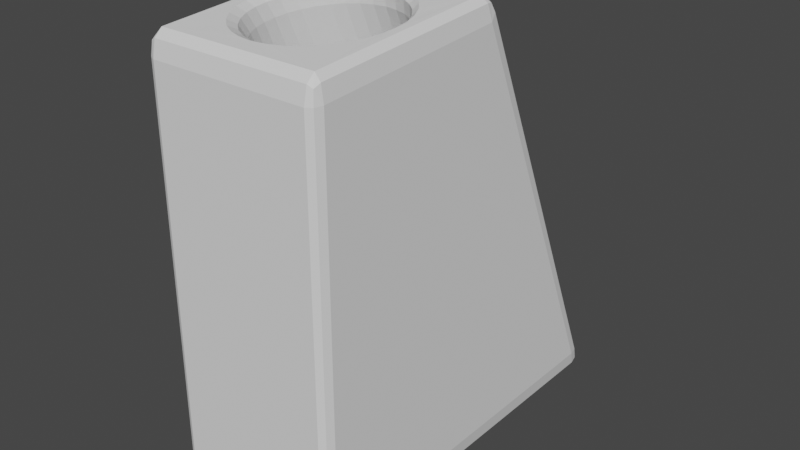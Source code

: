 # Source: UGV_motor_holder.blend  (saved by Blender 3.6.11; exported with 4.5.12 LTS)
import bpy
from mathutils import Matrix  # noqa: F401  (used for matrix-valued properties, if any)

bpy.ops.wm.read_factory_settings(use_empty=True)
scene = bpy.context.scene
scene.name = 'Scene'

# ---- collections
col_collection = bpy.data.collections.new('Collection'); scene.collection.children.link(col_collection)

# ---- world
world_world = bpy.data.worlds.new('World'); scene.world = world_world
world_world.use_nodes = True; world_world.node_tree.nodes.clear()
_N = world_world.node_tree.nodes; _L = world_world.node_tree.links
n0 = _N.new('ShaderNodeOutputWorld'); n0.name = 'World Output'; n0.location = (300, 300)
n1 = _N.new('ShaderNodeBackground'); n1.name = 'Background'; n1.location = (10, 300)
n1.inputs[0].default_value = (0.05088, 0.05088, 0.05088, 1.0)
_L.new(n1.outputs[0], n0.inputs[0])
n0.is_active_output = True
world_world.color = (0.05088, 0.05088, 0.05088)
world_world.use_sun_shadow = False
world_world.sun_shadow_jitter_overblur = 0.0

# ---- meshes
me_cube_001 = bpy.data.meshes.new('Cube.001')
me_cube_001.from_pydata([(-1.0, -1.0, -1.0), (-1.0, -1.0, 0.9377), (-1.0, 2.806, -1.0), (-1.0, 1.0, 1.0), (1.0, -1.0, -1.0), (1.0, -1.0, 0.9377), (1.0, 2.806, -1.0), (1.0, 1.0, 1.0), (-0.5931, 2.15, -1.0), (-0.5044, 2.249, -1.0), (-0.1392, 2.427, -1.0), (-0.273, 2.39, -1.0), (-0.3963, 2.33, -1.0), (0.0, 1.135, -1.0), (0.1392, 1.147, -1.0), (0.1392, 2.427, -1.0), (0.0, 2.44, -1.0), (0.3963, 1.245, -1.0), (0.3963, 2.33, -1.0), (0.5044, 1.326, -1.0), (0.5044, 2.249, -1.0), (0.659, 1.538, -1.0), (0.659, 2.037, -1.0), (0.7133, 1.787, -1.0), (0.6996, 1.66, -1.0), (0.6996, 1.915, -1.0), (0.5931, 1.425, -1.0), (0.5931, 2.15, -1.0), (0.273, 1.184, -1.0), (0.273, 2.39, -1.0), (-0.6996, 1.66, -1.0), (-0.7133, 1.787, -1.0), (-0.659, 2.037, -1.0), (-0.659, 1.538, -1.0), (-0.6996, 1.915, -1.0), (-0.5044, 1.326, -1.0), (-0.5931, 1.425, -1.0), (-0.1392, 1.147, -1.0), (-0.273, 1.184, -1.0), (-0.3963, 1.245, -1.0), (-0.7133, -0.001929, 0.9688), (-0.6996, 0.1219, 0.9726), (-0.6996, -0.1257, 0.9649), (-0.5931, -0.3545, 0.9578), (-0.5931, 0.3506, 0.9798), (-0.5044, -0.4507, 0.9548), (-0.659, -0.2448, 0.9612), (-0.659, 0.2409, 0.9763), (-0.273, 0.5844, 0.987), (-0.3963, 0.5257, 0.9852), (0.1392, 0.6205, 0.9882), (0.0, 0.6327, 0.9886), (0.3963, 0.5257, 0.9852), (0.273, 0.5844, 0.987), (-0.1392, 0.6205, 0.9882), (-0.5044, 0.4468, 0.9828), (-0.3963, -0.5296, 0.9523), (-0.1392, -0.6243, 0.9494), (0.0, -0.6365, 0.949), (-0.273, -0.5882, 0.9505), (0.1392, -0.6243, 0.9494), (0.3963, -0.5296, 0.9523), (0.273, -0.5882, 0.9505), (0.5931, -0.3545, 0.9578), (0.5931, 0.3506, 0.9798), (0.7133, -0.001929, 0.9688), (0.6996, -0.1257, 0.9649), (0.6996, 0.1219, 0.9726), (0.659, 0.2409, 0.9763), (0.5044, -0.4507, 0.9548), (0.659, -0.2448, 0.9612), (0.5044, 0.4468, 0.9828)], [], [(0, 1, 3, 2), (2, 3, 7, 6), (6, 7, 5, 4), (4, 5, 1, 0), (9, 2, 6, 20, 18, 29, 15, 16, 10, 11, 12), (20, 6, 4, 0, 2, 9, 8, 32, 34, 31, 30, 33, 36, 35, 39, 38, 37, 13, 14, 28, 17, 19, 26, 21, 24, 23, 25, 22, 27), (45, 1, 5, 69, 61, 62, 60, 58, 57, 59, 56), (69, 5, 7, 3, 1, 45, 43, 46, 42, 40, 41, 47, 44, 55, 49, 48, 54, 51, 50, 53, 52, 71, 64, 68, 67, 65, 66, 70, 63), (51, 16, 15, 50), (50, 15, 29, 53), (53, 29, 18, 52), (52, 18, 20, 71), (71, 20, 27, 64), (64, 27, 22, 68), (68, 22, 25, 67), (67, 25, 23, 65), (65, 23, 24, 66), (66, 24, 21, 70), (70, 21, 26, 63), (63, 26, 19, 69), (19, 17, 61, 69), (17, 28, 62, 61), (28, 14, 60, 62), (14, 13, 58, 60), (13, 37, 57, 58), (37, 38, 59, 57), (38, 39, 56, 59), (39, 35, 45, 56), (35, 36, 43, 45), (36, 33, 46, 43), (33, 30, 42, 46), (30, 31, 40, 42), (31, 34, 41, 40), (34, 32, 47, 41), (32, 8, 44, 47), (8, 9, 55, 44), (55, 9, 12, 49), (49, 12, 11, 48), (48, 11, 10, 54), (54, 10, 16, 51)])
_uv = me_cube_001.uv_layers.new(name='UVMap')
_uv.uv.foreach_set('vector', [0.375, 0.0, 0.625, 0.0, 0.625, 0.25, 0.375, 0.25, 0.375, 0.25, 0.625, 0.25, 0.625, 0.5, 0.375, 0.5, 0.375, 0.5, 0.625, 0.5, 0.625, 0.75, 0.375, 0.75, 0.375, 0.75, 0.625, 0.75, 0.625, 1.0, 0.375, 1.0, 0.187, 0.5366, 0.125, 0.5, 0.375, 0.5, 0.313, 0.5366, 0.2995, 0.5313, 0.2841, 0.5273, 0.2674, 0.5249, 0.25, 0.524, 0.2326, 0.5249, 0.2159, 0.5273, 0.2005, 0.5313, 0.313, 0.5366, 0.375, 0.5, 0.375, 0.75, 0.125, 0.75, 0.125, 0.5, 0.187, 0.5366, 0.1759, 0.5431, 0.1676, 0.5505, 0.1626, 0.5585, 0.1608, 0.5669, 0.1626, 0.5753, 0.1676, 0.5833, 0.1759, 0.5907, 0.187, 0.5972, 0.2005, 0.6026, 0.2159, 0.6065, 0.2326, 0.609, 0.25, 0.6098, 0.2674, 0.609, 0.2841, 0.6065, 0.2995, 0.6026, 0.313, 0.5972, 0.3241, 0.5907, 0.3324, 0.5833, 0.3374, 0.5753, 0.3392, 0.5669, 0.3374, 0.5585, 0.3324, 0.5505, 0.3241, 0.5431, 0.813, 0.6813, 0.875, 0.75, 0.625, 0.75, 0.687, 0.6813, 0.7005, 0.6912, 0.7159, 0.6985, 0.7326, 0.703, 0.75, 0.7046, 0.7674, 0.703, 0.7841, 0.6985, 0.7995, 0.6912, 0.687, 0.6813, 0.625, 0.75, 0.625, 0.5, 0.875, 0.5, 0.875, 0.75, 0.813, 0.6813, 0.8241, 0.6693, 0.8324, 0.6556, 0.8374, 0.6407, 0.8392, 0.6252, 0.8374, 0.6098, 0.8324, 0.5949, 0.8241, 0.5812, 0.813, 0.5691, 0.7995, 0.5593, 0.7841, 0.552, 0.7674, 0.5474, 0.75, 0.5459, 0.7326, 0.5474, 0.7159, 0.552, 0.7005, 0.5593, 0.687, 0.5691, 0.6759, 0.5812, 0.6676, 0.5949, 0.6626, 0.6098, 0.6608, 0.6252, 0.6626, 0.6407, 0.6676, 0.6556, 0.6759, 0.6693, 1.0, 0.9046, 1.0, 0.5048, 0.9687, 0.5053, 0.9688, 0.905, 0.9688, 0.905, 0.9687, 0.5053, 0.9375, 0.5065, 0.9375, 0.906, 0.9375, 0.906, 0.9375, 0.5065, 0.9062, 0.5086, 0.9062, 0.9077, 0.9062, 0.9077, 0.9062, 0.5086, 0.875, 0.5114, 0.875, 0.91, 0.875, 0.91, 0.875, 0.5114, 0.8438, 0.5148, 0.8438, 0.9128, 0.8438, 0.9128, 0.8438, 0.5148, 0.8125, 0.5186, 0.8125, 0.916, 0.8125, 0.916, 0.8125, 0.5186, 0.7812, 0.5228, 0.7812, 0.9194, 0.7812, 0.9194, 0.7812, 0.5228, 0.75, 0.5272, 0.75, 0.923, 0.75, 0.923, 0.75, 0.5272, 0.7188, 0.5315, 0.7188, 0.9266, 0.7188, 0.9266, 0.7188, 0.5315, 0.6875, 0.5357, 0.6875, 0.93, 0.6875, 0.93, 0.6875, 0.5357, 0.6562, 0.5396, 0.6562, 0.9332, 0.6562, 0.9332, 0.6562, 0.5396, 0.625, 0.5429, 0.625, 0.936, 0.625, 0.5429, 0.5938, 0.5457, 0.5938, 0.9382, 0.625, 0.936, 0.5938, 0.5457, 0.5625, 0.5478, 0.5625, 0.9399, 0.5938, 0.9382, 0.5625, 0.5478, 0.5312, 0.5491, 0.5312, 0.941, 0.5625, 0.9399, 0.5312, 0.5491, 0.5, 0.5495, 0.5, 0.9413, 0.5312, 0.941, 0.5, 0.5495, 0.4688, 0.5491, 0.4688, 0.941, 0.5, 0.9413, 0.4688, 0.5491, 0.4375, 0.5478, 0.4375, 0.9399, 0.4688, 0.941, 0.4375, 0.5478, 0.4062, 0.5457, 0.4062, 0.9382, 0.4375, 0.9399, 0.4062, 0.5457, 0.375, 0.5429, 0.375, 0.936, 0.4062, 0.9382, 0.375, 0.5429, 0.3438, 0.5396, 0.3438, 0.9332, 0.375, 0.936, 0.3438, 0.5396, 0.3125, 0.5357, 0.3125, 0.93, 0.3438, 0.9332, 0.3125, 0.5357, 0.2812, 0.5315, 0.2812, 0.9266, 0.3125, 0.93, 0.2812, 0.5315, 0.25, 0.5272, 0.25, 0.923, 0.2812, 0.9266, 0.25, 0.5272, 0.2188, 0.5228, 0.2188, 0.9194, 0.25, 0.923, 0.2188, 0.5228, 0.1875, 0.5186, 0.1875, 0.916, 0.2188, 0.9194, 0.1875, 0.5186, 0.1562, 0.5148, 0.1562, 0.9128, 0.1875, 0.916, 0.1562, 0.5148, 0.125, 0.5114, 0.125, 0.91, 0.1562, 0.9128, 0.125, 0.91, 0.125, 0.5114, 0.09375, 0.5086, 0.09375, 0.9077, 0.09375, 0.9077, 0.09375, 0.5086, 0.0625, 0.5065, 0.0625, 0.906, 0.0625, 0.906, 0.0625, 0.5065, 0.03125, 0.5053, 0.03125, 0.905, 0.03125, 0.905, 0.03125, 0.5053, 0.0, 0.5048, 0.0, 0.9046])
me_cube_001.update()
me_cube_005 = bpy.data.meshes.new('Cube.005')
me_cube_005.from_pydata([(-1.0, 0.5767, -1.0), (-1.0, 0.5767, 0.9377), (-1.0, 2.507, -0.7033), (-1.0, 1.0, 1.0), (1.0, 0.5767, -1.0), (1.0, 0.5767, 0.9377), (1.0, 2.507, -0.7033), (1.0, 1.0, 1.0), (-1.0, 0.5767, -0.03117), (-1.0, 1.753, 0.1483), (0.0, 2.507, -0.7033), (0.0, 1.0, 1.0), (1.0, 1.753, 0.1483), (1.0, 0.5767, -0.03117), (0.0, 0.5767, -1.0), (0.0, 0.5767, 0.9377), (0.0, 0.5767, -0.03117), (0.0, 1.753, 0.1483), (-1.0, 1.542, -0.8517), (-1.0, 0.5767, 0.4532), (-1.0, 0.7883, 0.9688), (-1.0, 2.13, -0.2775), (-0.5, 2.507, -0.7033), (0.5, 1.0, 1.0), (1.0, 2.13, -0.2775), (1.0, 1.542, -0.8517), (1.0, 0.7883, 0.9688), (1.0, 0.5767, -0.5156), (0.5, 0.5767, -1.0), (-0.5, 0.5767, 0.9377), (-1.0, 0.5767, -0.5156), (-1.0, 1.377, 0.5742), (0.5, 2.507, -0.7033), (-0.5, 1.0, 1.0), (1.0, 1.377, 0.5742), (1.0, 0.5767, 0.4532), (-0.5, 0.5767, -1.0), (0.5, 0.5767, 0.9377), (0.0, 0.7883, 0.9688), (0.0, 1.542, -0.8517), (-0.5, 0.5767, -0.03117), (0.5, 0.5767, -0.03117), (0.0, 0.5767, -0.5156), (0.0, 0.5767, 0.4532), (1.0, 1.165, 0.05858), (0.5, 1.753, 0.1483), (-0.5, 1.753, 0.1483), (0.0, 2.13, -0.2775), (0.0, 1.377, 0.5742), (-1.0, 1.165, 0.05858), (-1.0, 1.353, -0.3965), (-0.5, 1.377, 0.5742), (-0.5, 2.13, -0.2775), (0.5, 2.13, -0.2775), (1.0, 1.353, -0.3965), (0.5, 0.5767, 0.4532), (0.5, 0.5767, -0.5156), (-0.5, 0.5767, -0.5156), (-0.5, 1.542, -0.8517), (0.5, 0.7883, 0.9688), (-0.5, 0.7883, 0.9688), (0.5, 1.542, -0.8517), (-0.5, 0.5767, 0.4532), (1.0, 0.9766, 0.5137), (0.5, 1.377, 0.5742), (-1.0, 0.9766, 0.5137), (-1.0, 1.059, -0.9258), (-1.0, 0.5767, 0.6955), (-1.0, 0.8942, 0.9844), (-1.0, 2.318, -0.4904), (-0.75, 2.507, -0.7033), (0.75, 1.0, 1.0), (1.0, 2.318, -0.4904), (1.0, 2.024, -0.7775), (1.0, 0.6825, 0.9532), (1.0, 0.5767, -0.7578), (0.75, 0.5767, -1.0), (-0.75, 0.5767, 0.9377), (-1.0, 0.5767, -0.2734), (-1.0, 1.565, 0.3612), (0.25, 2.507, -0.7033), (-0.25, 1.0, 1.0), (1.0, 1.565, 0.3612), (1.0, 0.5767, 0.211), (-0.25, 0.5767, -1.0), (0.25, 0.5767, 0.9377), (0.0, 0.6825, 0.9532), (0.0, 1.059, -0.9258), (-0.75, 0.5767, -0.03117), (0.25, 0.5767, -0.03117), (0.0, 0.5767, -0.7578), (0.0, 0.5767, 0.211), (1.0, 0.8708, 0.0137), (0.75, 1.753, 0.1483), (-0.25, 1.753, 0.1483), (0.0, 2.318, -0.4904), (0.0, 1.565, 0.3612), (-1.0, 1.459, 0.1035), (-1.0, 2.024, -0.7775), (-1.0, 0.5767, 0.211), (-1.0, 0.6825, 0.9532), (-1.0, 1.942, -0.06459), (-0.25, 2.507, -0.7033), (0.25, 1.0, 1.0), (1.0, 1.942, -0.06459), (1.0, 1.059, -0.9258), (1.0, 0.8942, 0.9844), (1.0, 0.5767, -0.2734), (0.25, 0.5767, -1.0), (-0.25, 0.5767, 0.9377), (-1.0, 0.5767, -0.7578), (-1.0, 1.188, 0.7871), (0.75, 2.507, -0.7033), (-0.75, 1.0, 1.0), (1.0, 1.188, 0.7871), (1.0, 0.5767, 0.6955), (-0.75, 0.5767, -1.0), (0.75, 0.5767, 0.9377), (0.0, 0.8942, 0.9844), (0.0, 2.024, -0.7775), (-0.25, 0.5767, -0.03117), (0.75, 0.5767, -0.03117), (0.0, 0.5767, -0.2734), (0.0, 0.5767, 0.6955), (1.0, 1.459, 0.1035), (0.25, 1.753, 0.1483), (-0.75, 1.753, 0.1483), (0.0, 1.942, -0.06459), (0.0, 1.188, 0.7871), (-1.0, 0.8708, 0.0137), (-1.0, 1.742, -0.337), (-1.0, 0.965, -0.4561), (-1.0, 1.447, -0.6241), (-1.0, 1.259, -0.169), (-0.25, 1.377, 0.5742), (-0.75, 1.377, 0.5742), (-0.5, 1.565, 0.3612), (-0.5, 1.188, 0.7871), (-0.25, 2.13, -0.2775), (-0.75, 2.13, -0.2775), (-0.5, 2.318, -0.4904), (-0.5, 1.942, -0.06459), (0.75, 2.13, -0.2775), (0.25, 2.13, -0.2775), (0.5, 2.318, -0.4904), (0.5, 1.942, -0.06459), (1.0, 0.965, -0.4561), (1.0, 1.742, -0.337), (1.0, 1.447, -0.6241), (1.0, 1.259, -0.169), (0.25, 0.5767, 0.4532), (0.75, 0.5767, 0.4532), (0.5, 0.5767, 0.211), (0.5, 0.5767, 0.6955), (0.25, 0.5767, -0.5156), (0.75, 0.5767, -0.5156), (0.5, 0.5767, -0.7578), (0.5, 0.5767, -0.2734), (-0.75, 0.5767, -0.5156), (-0.25, 0.5767, -0.5156), (-0.5, 0.5767, -0.7578), (-0.5, 0.5767, -0.2734), (-0.5, 1.059, -0.9258), (-0.5, 2.024, -0.7775), (-0.75, 1.542, -0.8517), (-0.25, 1.542, -0.8517), (0.5, 0.6825, 0.9532), (0.5, 0.8942, 0.9844), (0.75, 0.7883, 0.9688), (0.25, 0.7883, 0.9688), (-0.5, 0.6825, 0.9532), (-0.5, 0.8942, 0.9844), (-0.25, 0.7883, 0.9688), (-0.75, 0.7883, 0.9688), (0.5, 1.059, -0.9258), (0.5, 2.024, -0.7775), (0.25, 1.542, -0.8517), (0.75, 1.542, -0.8517), (-0.75, 0.5767, 0.4532), (-0.25, 0.5767, 0.4532), (-0.5, 0.5767, 0.211), (-0.5, 0.5767, 0.6955), (1.0, 0.7767, 0.4835), (1.0, 1.177, 0.5439), (1.0, 1.071, 0.2861), (1.0, 0.8825, 0.7413), (0.75, 1.377, 0.5742), (0.25, 1.377, 0.5742), (0.5, 1.565, 0.3612), (0.5, 1.188, 0.7871), (-1.0, 1.177, 0.5439), (-1.0, 0.7767, 0.4835), (-1.0, 1.071, 0.2861), (-1.0, 0.8825, 0.7413), (-1.0, 0.7296, 0.7184), (-1.0, 0.8237, 0.2486), (-1.0, 1.318, 0.3237), (0.25, 1.188, 0.7871), (0.25, 1.565, 0.3612), (0.75, 1.565, 0.3612), (1.0, 1.035, 0.7642), (1.0, 1.318, 0.3237), (1.0, 0.8237, 0.2486), (-0.25, 0.5767, 0.6955), (-0.25, 0.5767, 0.211), (-0.75, 0.5767, 0.211), (0.75, 2.024, -0.7775), (0.25, 2.024, -0.7775), (0.25, 1.059, -0.9258), (-0.75, 0.8942, 0.9844), (-0.25, 0.8942, 0.9844), (-0.25, 0.6825, 0.9532), (0.25, 0.8942, 0.9844), (0.75, 0.8942, 0.9844), (0.75, 0.6825, 0.9532), (-0.25, 2.024, -0.7775), (-0.75, 2.024, -0.7775), (-0.75, 1.059, -0.9258), (-0.25, 0.5767, -0.2734), (-0.25, 0.5767, -0.7578), (-0.75, 0.5767, -0.7578), (0.75, 0.5767, -0.2734), (0.75, 0.5767, -0.7578), (0.25, 0.5767, -0.7578), (0.75, 0.5767, 0.6955), (0.75, 0.5767, 0.211), (0.25, 0.5767, 0.211), (1.0, 1.6, -0.1168), (1.0, 1.883, -0.5573), (1.0, 1.012, -0.6909), (0.25, 1.942, -0.06459), (0.25, 2.318, -0.4904), (0.75, 2.318, -0.4904), (-0.75, 1.942, -0.06459), (-0.75, 2.318, -0.4904), (-0.25, 2.318, -0.4904), (-0.75, 1.188, 0.7871), (-0.75, 1.565, 0.3612), (-0.25, 1.565, 0.3612), (-1.0, 0.9179, -0.2212), (-1.0, 1.012, -0.6909), (-1.0, 1.883, -0.5573), (-1.0, 1.6, -0.1168), (-0.25, 1.188, 0.7871), (-0.25, 1.942, -0.06459), (0.75, 1.942, -0.06459), (1.0, 0.9179, -0.2212), (0.25, 0.5767, 0.6955), (0.25, 0.5767, -0.2734), (-0.75, 0.5767, -0.2734), (-0.25, 1.059, -0.9258), (0.25, 0.6825, 0.9532), (-0.75, 0.6825, 0.9532), (0.75, 1.059, -0.9258), (-0.75, 0.5767, 0.6955), (1.0, 0.7296, 0.7184), (0.75, 1.188, 0.7871), (-1.0, 1.035, 0.7642)], [], [(257, 68, 3, 111), (256, 71, 7, 114), (255, 74, 5, 115), (254, 77, 1, 67), (253, 105, 4, 76), (252, 100, 1, 77), (251, 86, 15, 85), (250, 87, 14, 84), (249, 88, 8, 78), (248, 89, 16, 122), (247, 85, 15, 123), (246, 92, 13, 107), (245, 93, 12, 104), (244, 94, 17, 127), (243, 81, 11, 128), (242, 97, 9, 101), (241, 130, 21, 69), (240, 131, 50, 132), (239, 129, 49, 133), (237, 135, 51, 136), (236, 113, 33, 137), (234, 139, 52, 140), (233, 126, 46, 141), (232, 142, 24, 72), (230, 125, 45, 145), (229, 146, 27, 75), (228, 147, 54, 148), (227, 124, 44, 149), (225, 151, 55, 152), (224, 117, 37, 153), (222, 155, 56, 156), (221, 121, 41, 157), (220, 158, 30, 110), (218, 120, 40, 161), (217, 162, 36, 116), (216, 163, 58, 164), (215, 119, 39, 165), (214, 166, 37, 117), (213, 167, 59, 168), (212, 118, 38, 169), (211, 170, 29, 109), (210, 171, 60, 172), (209, 68, 20, 173), (208, 174, 28, 108), (207, 175, 61, 176), (206, 73, 25, 177), (205, 178, 19, 99), (203, 109, 29, 181), (202, 182, 35, 83), (201, 183, 63, 184), (200, 106, 26, 185), (199, 186, 34, 82), (197, 103, 23, 189), (196, 190, 31, 79), (195, 191, 65, 192), (194, 100, 20, 193), (191, 194, 193, 65), (19, 67, 194, 191), (67, 1, 100, 194), (129, 195, 192, 49), (8, 99, 195, 129), (99, 19, 191, 195), (97, 196, 79, 9), (49, 192, 196, 97), (192, 65, 190, 196), (187, 197, 189, 64), (48, 128, 197, 187), (128, 11, 103, 197), (125, 198, 188, 45), (17, 96, 198, 125), (93, 199, 82, 12), (45, 188, 199, 93), (188, 64, 186, 199), (183, 200, 185, 63), (34, 114, 200, 183), (114, 7, 106, 200), (124, 201, 184, 44), (12, 82, 201, 124), (82, 34, 183, 201), (92, 202, 83, 13), (44, 184, 202, 92), (184, 63, 182, 202), (179, 203, 181, 62), (43, 123, 203, 179), (123, 15, 109, 203), (120, 204, 180, 40), (16, 91, 204, 120), (88, 205, 99, 8), (40, 180, 205, 88), (180, 62, 178, 205), (175, 206, 177, 61), (32, 112, 206, 175), (112, 6, 73, 206), (119, 207, 176, 39), (10, 80, 207, 119), (80, 32, 175, 207), (87, 208, 108, 14), (39, 176, 208, 87), (176, 61, 174, 208), (171, 209, 173, 60), (33, 113, 209, 171), (113, 3, 68, 209), (118, 210, 172, 38), (11, 81, 210, 118), (81, 33, 171, 210), (86, 211, 109, 15), (38, 172, 211, 86), (172, 60, 170, 211), (167, 212, 169, 59), (23, 103, 212, 167), (103, 11, 118, 212), (106, 213, 168, 26), (7, 71, 213, 106), (71, 23, 167, 213), (74, 214, 117, 5), (26, 168, 214, 74), (168, 59, 166, 214), (163, 215, 165, 58), (22, 102, 215, 163), (102, 10, 119, 215), (98, 216, 164, 18), (2, 70, 216, 98), (70, 22, 163, 216), (66, 217, 116, 0), (18, 164, 217, 66), (164, 58, 162, 217), (159, 218, 161, 57), (42, 122, 218, 159), (122, 16, 120, 218), (84, 219, 160, 36), (14, 90, 219, 84), (116, 220, 110, 0), (36, 160, 220, 116), (160, 57, 158, 220), (155, 221, 157, 56), (27, 107, 221, 155), (107, 13, 121, 221), (76, 222, 156, 28), (4, 75, 222, 76), (75, 27, 155, 222), (108, 223, 90, 14), (28, 156, 223, 108), (151, 224, 153, 55), (35, 115, 224, 151), (115, 5, 117, 224), (121, 225, 152, 41), (13, 83, 225, 121), (83, 35, 151, 225), (89, 226, 91, 16), (41, 152, 226, 89), (147, 227, 149, 54), (24, 104, 227, 147), (104, 12, 124, 227), (73, 228, 148, 25), (6, 72, 228, 73), (72, 24, 147, 228), (105, 229, 75, 4), (25, 148, 229, 105), (148, 54, 146, 229), (143, 230, 145, 53), (47, 127, 230, 143), (127, 17, 125, 230), (80, 231, 144, 32), (10, 95, 231, 80), (112, 232, 72, 6), (32, 144, 232, 112), (144, 53, 142, 232), (139, 233, 141, 52), (21, 101, 233, 139), (101, 9, 126, 233), (70, 234, 140, 22), (2, 69, 234, 70), (69, 21, 139, 234), (102, 235, 95, 10), (22, 140, 235, 102), (135, 236, 137, 51), (31, 111, 236, 135), (111, 3, 113, 236), (126, 237, 136, 46), (9, 79, 237, 126), (79, 31, 135, 237), (94, 238, 96, 17), (46, 136, 238, 94), (131, 239, 133, 50), (30, 78, 239, 131), (78, 8, 129, 239), (66, 240, 132, 18), (0, 110, 240, 66), (110, 30, 131, 240), (98, 241, 69, 2), (18, 132, 241, 98), (132, 50, 130, 241), (130, 242, 101, 21), (50, 133, 242, 130), (133, 49, 97, 242), (134, 243, 128, 48), (51, 137, 243, 134), (137, 33, 81, 243), (138, 244, 127, 47), (52, 141, 244, 138), (141, 46, 94, 244), (142, 245, 104, 24), (53, 145, 245, 142), (145, 45, 93, 245), (146, 246, 107, 27), (54, 149, 246, 146), (149, 44, 92, 246), (150, 247, 123, 43), (55, 153, 247, 150), (153, 37, 85, 247), (154, 248, 122, 42), (56, 157, 248, 154), (157, 41, 89, 248), (158, 249, 78, 30), (57, 161, 249, 158), (161, 40, 88, 249), (162, 250, 84, 36), (58, 165, 250, 162), (165, 39, 87, 250), (166, 251, 85, 37), (59, 169, 251, 166), (169, 38, 86, 251), (170, 252, 77, 29), (60, 173, 252, 170), (173, 20, 100, 252), (174, 253, 76, 28), (61, 177, 253, 174), (177, 25, 105, 253), (178, 254, 67, 19), (62, 181, 254, 178), (181, 29, 77, 254), (182, 255, 115, 35), (63, 185, 255, 182), (185, 26, 74, 255), (186, 256, 114, 34), (64, 189, 256, 186), (189, 23, 71, 256), (190, 257, 111, 31), (65, 193, 257, 190), (193, 20, 68, 257)])
_uv = me_cube_005.uv_layers.new(name='UVMap')
_uv.uv.foreach_set('vector', [0.5938, 0.1875, 0.625, 0.1875, 0.625, 0.25, 0.5938, 0.25, 0.5938, 0.4688, 0.625, 0.4688, 0.625, 0.5, 0.5938, 0.5, 0.5938, 0.6875, 0.625, 0.6875, 0.625, 0.75, 0.5938, 0.75, 0.5938, 0.9688, 0.625, 0.9688, 0.625, 1.0, 0.5938, 1.0, 0.3438, 0.6875, 0.375, 0.6875, 0.375, 0.75, 0.3438, 0.75, 0.8438, 0.6875, 0.875, 0.6875, 0.875, 0.75, 0.8438, 0.75, 0.7188, 0.6875, 0.75, 0.6875, 0.75, 0.75, 0.7188, 0.75, 0.2188, 0.6875, 0.25, 0.6875, 0.25, 0.75, 0.2188, 0.75, 0.4688, 0.9688, 0.5, 0.9688, 0.5, 1.0, 0.4688, 1.0, 0.4688, 0.8438, 0.5, 0.8438, 0.5, 0.875, 0.4688, 0.875, 0.5938, 0.8438, 0.625, 0.8438, 0.625, 0.875, 0.5938, 0.875, 0.4688, 0.6875, 0.5, 0.6875, 0.5, 0.75, 0.4688, 0.75, 0.4688, 0.4688, 0.5, 0.4688, 0.5, 0.5, 0.4688, 0.5, 0.4688, 0.3438, 0.5, 0.3438, 0.5, 0.375, 0.4688, 0.375, 0.5938, 0.3438, 0.625, 0.3438, 0.625, 0.375, 0.5938, 0.375, 0.4688, 0.1875, 0.5, 0.1875, 0.5, 0.25, 0.4688, 0.25, 0.4062, 0.1875, 0.4375, 0.1875, 0.4375, 0.25, 0.4062, 0.25, 0.4062, 0.0625, 0.4375, 0.0625, 0.4375, 0.125, 0.4062, 0.125, 0.4688, 0.0625, 0.5, 0.0625, 0.5, 0.125, 0.4688, 0.125, 0.5312, 0.2812, 0.5625, 0.2812, 0.5625, 0.3125, 0.5312, 0.3125, 0.5938, 0.2812, 0.625, 0.2812, 0.625, 0.3125, 0.5938, 0.3125, 0.4062, 0.2812, 0.4375, 0.2812, 0.4375, 0.3125, 0.4062, 0.3125, 0.4688, 0.2812, 0.5, 0.2812, 0.5, 0.3125, 0.4688, 0.3125, 0.4062, 0.4688, 0.4375, 0.4688, 0.4375, 0.5, 0.4062, 0.5, 0.4688, 0.4062, 0.5, 0.4062, 0.5, 0.4375, 0.4688, 0.4375, 0.4062, 0.6875, 0.4375, 0.6875, 0.4375, 0.75, 0.4062, 0.75, 0.4062, 0.5625, 0.4375, 0.5625, 0.4375, 0.625, 0.4062, 0.625, 0.4688, 0.5625, 0.5, 0.5625, 0.5, 0.625, 0.4688, 0.625, 0.5312, 0.7812, 0.5625, 0.7812, 0.5625, 0.8125, 0.5312, 0.8125, 0.5938, 0.7812, 0.625, 0.7812, 0.625, 0.8125, 0.5938, 0.8125, 0.4062, 0.7812, 0.4375, 0.7812, 0.4375, 0.8125, 0.4062, 0.8125, 0.4688, 0.7812, 0.5, 0.7812, 0.5, 0.8125, 0.4688, 0.8125, 0.4062, 0.9688, 0.4375, 0.9688, 0.4375, 1.0, 0.4062, 1.0, 0.4688, 0.9062, 0.5, 0.9062, 0.5, 0.9375, 0.4688, 0.9375, 0.1562, 0.6875, 0.1875, 0.6875, 0.1875, 0.75, 0.1562, 0.75, 0.1562, 0.5625, 0.1875, 0.5625, 0.1875, 0.625, 0.1562, 0.625, 0.2188, 0.5625, 0.25, 0.5625, 0.25, 0.625, 0.2188, 0.625, 0.6562, 0.6875, 0.6875, 0.6875, 0.6875, 0.75, 0.6562, 0.75, 0.6562, 0.5625, 0.6875, 0.5625, 0.6875, 0.625, 0.6562, 0.625, 0.7188, 0.5625, 0.75, 0.5625, 0.75, 0.625, 0.7188, 0.625, 0.7812, 0.6875, 0.8125, 0.6875, 0.8125, 0.75, 0.7812, 0.75, 0.7812, 0.5625, 0.8125, 0.5625, 0.8125, 0.625, 0.7812, 0.625, 0.8438, 0.5625, 0.875, 0.5625, 0.875, 0.625, 0.8438, 0.625, 0.2812, 0.6875, 0.3125, 0.6875, 0.3125, 0.75, 0.2812, 0.75, 0.2812, 0.5625, 0.3125, 0.5625, 0.3125, 0.625, 0.2812, 0.625, 0.3438, 0.5625, 0.375, 0.5625, 0.375, 0.625, 0.3438, 0.625, 0.5312, 0.9688, 0.5625, 0.9688, 0.5625, 1.0, 0.5312, 1.0, 0.5938, 0.9062, 0.625, 0.9062, 0.625, 0.9375, 0.5938, 0.9375, 0.5312, 0.6875, 0.5625, 0.6875, 0.5625, 0.75, 0.5312, 0.75, 0.5312, 0.5625, 0.5625, 0.5625, 0.5625, 0.625, 0.5312, 0.625, 0.5938, 0.5625, 0.625, 0.5625, 0.625, 0.625, 0.5938, 0.625, 0.5312, 0.4688, 0.5625, 0.4688, 0.5625, 0.5, 0.5312, 0.5, 0.5938, 0.4062, 0.625, 0.4062, 0.625, 0.4375, 0.5938, 0.4375, 0.5312, 0.1875, 0.5625, 0.1875, 0.5625, 0.25, 0.5312, 0.25, 0.5312, 0.0625, 0.5625, 0.0625, 0.5625, 0.125, 0.5312, 0.125, 0.5938, 0.0625, 0.625, 0.0625, 0.625, 0.125, 0.5938, 0.125, 0.5625, 0.0625, 0.5938, 0.0625, 0.5938, 0.125, 0.5625, 0.125, 0.5625, 0.0, 0.5938, 0.0, 0.5938, 0.0625, 0.5625, 0.0625, 0.5938, 0.0, 0.625, 0.0, 0.625, 0.0625, 0.5938, 0.0625, 0.5, 0.0625, 0.5312, 0.0625, 0.5312, 0.125, 0.5, 0.125, 0.5, 0.0, 0.5312, 0.0, 0.5312, 0.0625, 0.5, 0.0625, 0.5312, 0.0, 0.5625, 0.0, 0.5625, 0.0625, 0.5312, 0.0625, 0.5, 0.1875, 0.5312, 0.1875, 0.5312, 0.25, 0.5, 0.25, 0.5, 0.125, 0.5312, 0.125, 0.5312, 0.1875, 0.5, 0.1875, 0.5312, 0.125, 0.5625, 0.125, 0.5625, 0.1875, 0.5312, 0.1875, 0.5625, 0.4062, 0.5938, 0.4062, 0.5938, 0.4375, 0.5625, 0.4375, 0.5625, 0.375, 0.5938, 0.375, 0.5938, 0.4062, 0.5625, 0.4062, 0.5938, 0.375, 0.625, 0.375, 0.625, 0.4062, 0.5938, 0.4062, 0.5, 0.4062, 0.5312, 0.4062, 0.5312, 0.4375, 0.5, 0.4375, 0.5, 0.375, 0.5312, 0.375, 0.5312, 0.4062, 0.5, 0.4062, 0.5, 0.4688, 0.5312, 0.4688, 0.5312, 0.5, 0.5, 0.5, 0.5, 0.4375, 0.5312, 0.4375, 0.5312, 0.4688, 0.5, 0.4688, 0.5312, 0.4375, 0.5625, 0.4375, 0.5625, 0.4688, 0.5312, 0.4688, 0.5625, 0.5625, 0.5938, 0.5625, 0.5938, 0.625, 0.5625, 0.625, 0.5625, 0.5, 0.5938, 0.5, 0.5938, 0.5625, 0.5625, 0.5625, 0.5938, 0.5, 0.625, 0.5, 0.625, 0.5625, 0.5938, 0.5625, 0.5, 0.5625, 0.5312, 0.5625, 0.5312, 0.625, 0.5, 0.625, 0.5, 0.5, 0.5312, 0.5, 0.5312, 0.5625, 0.5, 0.5625, 0.5312, 0.5, 0.5625, 0.5, 0.5625, 0.5625, 0.5312, 0.5625, 0.5, 0.6875, 0.5312, 0.6875, 0.5312, 0.75, 0.5, 0.75, 0.5, 0.625, 0.5312, 0.625, 0.5312, 0.6875, 0.5, 0.6875, 0.5312, 0.625, 0.5625, 0.625, 0.5625, 0.6875, 0.5312, 0.6875, 0.5625, 0.9062, 0.5938, 0.9062, 0.5938, 0.9375, 0.5625, 0.9375, 0.5625, 0.875, 0.5938, 0.875, 0.5938, 0.9062, 0.5625, 0.9062, 0.5938, 0.875, 0.625, 0.875, 0.625, 0.9062, 0.5938, 0.9062, 0.5, 0.9062, 0.5312, 0.9062, 0.5312, 0.9375, 0.5, 0.9375, 0.5, 0.875, 0.5312, 0.875, 0.5312, 0.9062, 0.5, 0.9062, 0.5, 0.9688, 0.5312, 0.9688, 0.5312, 1.0, 0.5, 1.0, 0.5, 0.9375, 0.5312, 0.9375, 0.5312, 0.9688, 0.5, 0.9688, 0.5312, 0.9375, 0.5625, 0.9375, 0.5625, 0.9688, 0.5312, 0.9688, 0.3125, 0.5625, 0.3438, 0.5625, 0.3438, 0.625, 0.3125, 0.625, 0.3125, 0.5, 0.3438, 0.5, 0.3438, 0.5625, 0.3125, 0.5625, 0.3438, 0.5, 0.375, 0.5, 0.375, 0.5625, 0.3438, 0.5625, 0.25, 0.5625, 0.2812, 0.5625, 0.2812, 0.625, 0.25, 0.625, 0.25, 0.5, 0.2812, 0.5, 0.2812, 0.5625, 0.25, 0.5625, 0.2812, 0.5, 0.3125, 0.5, 0.3125, 0.5625, 0.2812, 0.5625, 0.25, 0.6875, 0.2812, 0.6875, 0.2812, 0.75, 0.25, 0.75, 0.25, 0.625, 0.2812, 0.625, 0.2812, 0.6875, 0.25, 0.6875, 0.2812, 0.625, 0.3125, 0.625, 0.3125, 0.6875, 0.2812, 0.6875, 0.8125, 0.5625, 0.8438, 0.5625, 0.8438, 0.625, 0.8125, 0.625, 0.8125, 0.5, 0.8438, 0.5, 0.8438, 0.5625, 0.8125, 0.5625, 0.8438, 0.5, 0.875, 0.5, 0.875, 0.5625, 0.8438, 0.5625, 0.75, 0.5625, 0.7812, 0.5625, 0.7812, 0.625, 0.75, 0.625, 0.75, 0.5, 0.7812, 0.5, 0.7812, 0.5625, 0.75, 0.5625, 0.7812, 0.5, 0.8125, 0.5, 0.8125, 0.5625, 0.7812, 0.5625, 0.75, 0.6875, 0.7812, 0.6875, 0.7812, 0.75, 0.75, 0.75, 0.75, 0.625, 0.7812, 0.625, 0.7812, 0.6875, 0.75, 0.6875, 0.7812, 0.625, 0.8125, 0.625, 0.8125, 0.6875, 0.7812, 0.6875, 0.6875, 0.5625, 0.7188, 0.5625, 0.7188, 0.625, 0.6875, 0.625, 0.6875, 0.5, 0.7188, 0.5, 0.7188, 0.5625, 0.6875, 0.5625, 0.7188, 0.5, 0.75, 0.5, 0.75, 0.5625, 0.7188, 0.5625, 0.625, 0.5625, 0.6562, 0.5625, 0.6562, 0.625, 0.625, 0.625, 0.625, 0.5, 0.6562, 0.5, 0.6562, 0.5625, 0.625, 0.5625, 0.6562, 0.5, 0.6875, 0.5, 0.6875, 0.5625, 0.6562, 0.5625, 0.625, 0.6875, 0.6562, 0.6875, 0.6562, 0.75, 0.625, 0.75, 0.625, 0.625, 0.6562, 0.625, 0.6562, 0.6875, 0.625, 0.6875, 0.6562, 0.625, 0.6875, 0.625, 0.6875, 0.6875, 0.6562, 0.6875, 0.1875, 0.5625, 0.2188, 0.5625, 0.2188, 0.625, 0.1875, 0.625, 0.1875, 0.5, 0.2188, 0.5, 0.2188, 0.5625, 0.1875, 0.5625, 0.2188, 0.5, 0.25, 0.5, 0.25, 0.5625, 0.2188, 0.5625, 0.125, 0.5625, 0.1562, 0.5625, 0.1562, 0.625, 0.125, 0.625, 0.125, 0.5, 0.1562, 0.5, 0.1562, 0.5625, 0.125, 0.5625, 0.1562, 0.5, 0.1875, 0.5, 0.1875, 0.5625, 0.1562, 0.5625, 0.125, 0.6875, 0.1562, 0.6875, 0.1562, 0.75, 0.125, 0.75, 0.125, 0.625, 0.1562, 0.625, 0.1562, 0.6875, 0.125, 0.6875, 0.1562, 0.625, 0.1875, 0.625, 0.1875, 0.6875, 0.1562, 0.6875, 0.4375, 0.9062, 0.4688, 0.9062, 0.4688, 0.9375, 0.4375, 0.9375, 0.4375, 0.875, 0.4688, 0.875, 0.4688, 0.9062, 0.4375, 0.9062, 0.4688, 0.875, 0.5, 0.875, 0.5, 0.9062, 0.4688, 0.9062, 0.375, 0.9062, 0.4062, 0.9062, 0.4062, 0.9375, 0.375, 0.9375, 0.375, 0.875, 0.4062, 0.875, 0.4062, 0.9062, 0.375, 0.9062, 0.375, 0.9688, 0.4062, 0.9688, 0.4062, 1.0, 0.375, 1.0, 0.375, 0.9375, 0.4062, 0.9375, 0.4062, 0.9688, 0.375, 0.9688, 0.4062, 0.9375, 0.4375, 0.9375, 0.4375, 0.9688, 0.4062, 0.9688, 0.4375, 0.7812, 0.4688, 0.7812, 0.4688, 0.8125, 0.4375, 0.8125, 0.4375, 0.75, 0.4688, 0.75, 0.4688, 0.7812, 0.4375, 0.7812, 0.4688, 0.75, 0.5, 0.75, 0.5, 0.7812, 0.4688, 0.7812, 0.375, 0.7812, 0.4062, 0.7812, 0.4062, 0.8125, 0.375, 0.8125, 0.375, 0.75, 0.4062, 0.75, 0.4062, 0.7812, 0.375, 0.7812, 0.4062, 0.75, 0.4375, 0.75, 0.4375, 0.7812, 0.4062, 0.7812, 0.375, 0.8438, 0.4062, 0.8438, 0.4062, 0.875, 0.375, 0.875, 0.375, 0.8125, 0.4062, 0.8125, 0.4062, 0.8438, 0.375, 0.8438, 0.5625, 0.7812, 0.5938, 0.7812, 0.5938, 0.8125, 0.5625, 0.8125, 0.5625, 0.75, 0.5938, 0.75, 0.5938, 0.7812, 0.5625, 0.7812, 0.5938, 0.75, 0.625, 0.75, 0.625, 0.7812, 0.5938, 0.7812, 0.5, 0.7812, 0.5312, 0.7812, 0.5312, 0.8125, 0.5, 0.8125, 0.5, 0.75, 0.5312, 0.75, 0.5312, 0.7812, 0.5, 0.7812, 0.5312, 0.75, 0.5625, 0.75, 0.5625, 0.7812, 0.5312, 0.7812, 0.5, 0.8438, 0.5312, 0.8438, 0.5312, 0.875, 0.5, 0.875, 0.5, 0.8125, 0.5312, 0.8125, 0.5312, 0.8438, 0.5, 0.8438, 0.4375, 0.5625, 0.4688, 0.5625, 0.4688, 0.625, 0.4375, 0.625, 0.4375, 0.5, 0.4688, 0.5, 0.4688, 0.5625, 0.4375, 0.5625, 0.4688, 0.5, 0.5, 0.5, 0.5, 0.5625, 0.4688, 0.5625, 0.375, 0.5625, 0.4062, 0.5625, 0.4062, 0.625, 0.375, 0.625, 0.375, 0.5, 0.4062, 0.5, 0.4062, 0.5625, 0.375, 0.5625, 0.4062, 0.5, 0.4375, 0.5, 0.4375, 0.5625, 0.4062, 0.5625, 0.375, 0.6875, 0.4062, 0.6875, 0.4062, 0.75, 0.375, 0.75, 0.375, 0.625, 0.4062, 0.625, 0.4062, 0.6875, 0.375, 0.6875, 0.4062, 0.625, 0.4375, 0.625, 0.4375, 0.6875, 0.4062, 0.6875, 0.4375, 0.4062, 0.4688, 0.4062, 0.4688, 0.4375, 0.4375, 0.4375, 0.4375, 0.375, 0.4688, 0.375, 0.4688, 0.4062, 0.4375, 0.4062, 0.4688, 0.375, 0.5, 0.375, 0.5, 0.4062, 0.4688, 0.4062, 0.375, 0.4062, 0.4062, 0.4062, 0.4062, 0.4375, 0.375, 0.4375, 0.375, 0.375, 0.4062, 0.375, 0.4062, 0.4062, 0.375, 0.4062, 0.375, 0.4688, 0.4062, 0.4688, 0.4062, 0.5, 0.375, 0.5, 0.375, 0.4375, 0.4062, 0.4375, 0.4062, 0.4688, 0.375, 0.4688, 0.4062, 0.4375, 0.4375, 0.4375, 0.4375, 0.4688, 0.4062, 0.4688, 0.4375, 0.2812, 0.4688, 0.2812, 0.4688, 0.3125, 0.4375, 0.3125, 0.4375, 0.25, 0.4688, 0.25, 0.4688, 0.2812, 0.4375, 0.2812, 0.4688, 0.25, 0.5, 0.25, 0.5, 0.2812, 0.4688, 0.2812, 0.375, 0.2812, 0.4062, 0.2812, 0.4062, 0.3125, 0.375, 0.3125, 0.375, 0.25, 0.4062, 0.25, 0.4062, 0.2812, 0.375, 0.2812, 0.4062, 0.25, 0.4375, 0.25, 0.4375, 0.2812, 0.4062, 0.2812, 0.375, 0.3438, 0.4062, 0.3438, 0.4062, 0.375, 0.375, 0.375, 0.375, 0.3125, 0.4062, 0.3125, 0.4062, 0.3438, 0.375, 0.3438, 0.5625, 0.2812, 0.5938, 0.2812, 0.5938, 0.3125, 0.5625, 0.3125, 0.5625, 0.25, 0.5938, 0.25, 0.5938, 0.2812, 0.5625, 0.2812, 0.5938, 0.25, 0.625, 0.25, 0.625, 0.2812, 0.5938, 0.2812, 0.5, 0.2812, 0.5312, 0.2812, 0.5312, 0.3125, 0.5, 0.3125, 0.5, 0.25, 0.5312, 0.25, 0.5312, 0.2812, 0.5, 0.2812, 0.5312, 0.25, 0.5625, 0.25, 0.5625, 0.2812, 0.5312, 0.2812, 0.5, 0.3438, 0.5312, 0.3438, 0.5312, 0.375, 0.5, 0.375, 0.5, 0.3125, 0.5312, 0.3125, 0.5312, 0.3438, 0.5, 0.3438, 0.4375, 0.0625, 0.4688, 0.0625, 0.4688, 0.125, 0.4375, 0.125, 0.4375, 0.0, 0.4688, 0.0, 0.4688, 0.0625, 0.4375, 0.0625, 0.4688, 0.0, 0.5, 0.0, 0.5, 0.0625, 0.4688, 0.0625, 0.375, 0.0625, 0.4062, 0.0625, 0.4062, 0.125, 0.375, 0.125, 0.375, 0.0, 0.4062, 0.0, 0.4062, 0.0625, 0.375, 0.0625, 0.4062, 0.0, 0.4375, 0.0, 0.4375, 0.0625, 0.4062, 0.0625, 0.375, 0.1875, 0.4062, 0.1875, 0.4062, 0.25, 0.375, 0.25, 0.375, 0.125, 0.4062, 0.125, 0.4062, 0.1875, 0.375, 0.1875, 0.4062, 0.125, 0.4375, 0.125, 0.4375, 0.1875, 0.4062, 0.1875, 0.4375, 0.1875, 0.4688, 0.1875, 0.4688, 0.25, 0.4375, 0.25, 0.4375, 0.125, 0.4688, 0.125, 0.4688, 0.1875, 0.4375, 0.1875, 0.4688, 0.125, 0.5, 0.125, 0.5, 0.1875, 0.4688, 0.1875, 0.5625, 0.3438, 0.5938, 0.3438, 0.5938, 0.375, 0.5625, 0.375, 0.5625, 0.3125, 0.5938, 0.3125, 0.5938, 0.3438, 0.5625, 0.3438, 0.5938, 0.3125, 0.625, 0.3125, 0.625, 0.3438, 0.5938, 0.3438, 0.4375, 0.3438, 0.4688, 0.3438, 0.4688, 0.375, 0.4375, 0.375, 0.4375, 0.3125, 0.4688, 0.3125, 0.4688, 0.3438, 0.4375, 0.3438, 0.4688, 0.3125, 0.5, 0.3125, 0.5, 0.3438, 0.4688, 0.3438, 0.4375, 0.4688, 0.4688, 0.4688, 0.4688, 0.5, 0.4375, 0.5, 0.4375, 0.4375, 0.4688, 0.4375, 0.4688, 0.4688, 0.4375, 0.4688, 0.4688, 0.4375, 0.5, 0.4375, 0.5, 0.4688, 0.4688, 0.4688, 0.4375, 0.6875, 0.4688, 0.6875, 0.4688, 0.75, 0.4375, 0.75, 0.4375, 0.625, 0.4688, 0.625, 0.4688, 0.6875, 0.4375, 0.6875, 0.4688, 0.625, 0.5, 0.625, 0.5, 0.6875, 0.4688, 0.6875, 0.5625, 0.8438, 0.5938, 0.8438, 0.5938, 0.875, 0.5625, 0.875, 0.5625, 0.8125, 0.5938, 0.8125, 0.5938, 0.8438, 0.5625, 0.8438, 0.5938, 0.8125, 0.625, 0.8125, 0.625, 0.8438, 0.5938, 0.8438, 0.4375, 0.8438, 0.4688, 0.8438, 0.4688, 0.875, 0.4375, 0.875, 0.4375, 0.8125, 0.4688, 0.8125, 0.4688, 0.8438, 0.4375, 0.8438, 0.4688, 0.8125, 0.5, 0.8125, 0.5, 0.8438, 0.4688, 0.8438, 0.4375, 0.9688, 0.4688, 0.9688, 0.4688, 1.0, 0.4375, 1.0, 0.4375, 0.9375, 0.4688, 0.9375, 0.4688, 0.9688, 0.4375, 0.9688, 0.4688, 0.9375, 0.5, 0.9375, 0.5, 0.9688, 0.4688, 0.9688, 0.1875, 0.6875, 0.2188, 0.6875, 0.2188, 0.75, 0.1875, 0.75, 0.1875, 0.625, 0.2188, 0.625, 0.2188, 0.6875, 0.1875, 0.6875, 0.2188, 0.625, 0.25, 0.625, 0.25, 0.6875, 0.2188, 0.6875, 0.6875, 0.6875, 0.7188, 0.6875, 0.7188, 0.75, 0.6875, 0.75, 0.6875, 0.625, 0.7188, 0.625, 0.7188, 0.6875, 0.6875, 0.6875, 0.7188, 0.625, 0.75, 0.625, 0.75, 0.6875, 0.7188, 0.6875, 0.8125, 0.6875, 0.8438, 0.6875, 0.8438, 0.75, 0.8125, 0.75, 0.8125, 0.625, 0.8438, 0.625, 0.8438, 0.6875, 0.8125, 0.6875, 0.8438, 0.625, 0.875, 0.625, 0.875, 0.6875, 0.8438, 0.6875, 0.3125, 0.6875, 0.3438, 0.6875, 0.3438, 0.75, 0.3125, 0.75, 0.3125, 0.625, 0.3438, 0.625, 0.3438, 0.6875, 0.3125, 0.6875, 0.3438, 0.625, 0.375, 0.625, 0.375, 0.6875, 0.3438, 0.6875, 0.5625, 0.9688, 0.5938, 0.9688, 0.5938, 1.0, 0.5625, 1.0, 0.5625, 0.9375, 0.5938, 0.9375, 0.5938, 0.9688, 0.5625, 0.9688, 0.5938, 0.9375, 0.625, 0.9375, 0.625, 0.9688, 0.5938, 0.9688, 0.5625, 0.6875, 0.5938, 0.6875, 0.5938, 0.75, 0.5625, 0.75, 0.5625, 0.625, 0.5938, 0.625, 0.5938, 0.6875, 0.5625, 0.6875, 0.5938, 0.625, 0.625, 0.625, 0.625, 0.6875, 0.5938, 0.6875, 0.5625, 0.4688, 0.5938, 0.4688, 0.5938, 0.5, 0.5625, 0.5, 0.5625, 0.4375, 0.5938, 0.4375, 0.5938, 0.4688, 0.5625, 0.4688, 0.5938, 0.4375, 0.625, 0.4375, 0.625, 0.4688, 0.5938, 0.4688, 0.5625, 0.1875, 0.5938, 0.1875, 0.5938, 0.25, 0.5625, 0.25, 0.5625, 0.125, 0.5938, 0.125, 0.5938, 0.1875, 0.5625, 0.1875, 0.5938, 0.125, 0.625, 0.125, 0.625, 0.1875, 0.5938, 0.1875])
me_cube_005.update()
me_cube_006 = bpy.data.meshes.new('Cube.006')
me_cube_006.from_pydata([(-1.0, -0.7874, -0.5164), (-1.0, -1.0, 1.0), (-1.0, 1.0, -1.0), (-1.0, 1.0, 1.0), (1.0, -0.7874, -0.5164), (1.0, -1.0, 1.0), (1.0, 1.0, -1.0), (1.0, 1.0, 1.0)], [], [(0, 1, 3, 2), (2, 3, 7, 6), (6, 7, 5, 4), (4, 5, 1, 0), (2, 6, 4, 0), (7, 3, 1, 5)])
_uv = me_cube_006.uv_layers.new(name='UVMap')
_uv.uv.foreach_set('vector', [0.375, 0.0, 0.625, 0.0, 0.625, 0.25, 0.375, 0.25, 0.375, 0.25, 0.625, 0.25, 0.625, 0.5, 0.375, 0.5, 0.375, 0.5, 0.625, 0.5, 0.625, 0.75, 0.375, 0.75, 0.375, 0.75, 0.625, 0.75, 0.625, 1.0, 0.375, 1.0, 0.125, 0.5, 0.375, 0.5, 0.375, 0.75, 0.125, 0.75, 0.625, 0.5, 0.875, 0.5, 0.875, 0.75, 0.625, 0.75])
me_cube_006.update()

# ---- objects
ob_cube = bpy.data.objects.new('Cube', me_cube_001)
ob_cube_002 = bpy.data.objects.new('Cube.002', me_cube_005)
ob_cube_001 = bpy.data.objects.new('Cube.001', me_cube_006)

# ---- transforms, parenting, visibility, modifiers, constraints
ob_cube.location = (0.0, 0.0, 2.705)
ob_cube.scale = (0.8412, 1.0, 2.125)
_m = ob_cube.modifiers.new('Bevel', 'BEVEL')
_m.segments = 2
ob_cube_002.location = (1.146e-16, 1.571, 0.3639)
ob_cube_002.rotation_euler = (1.571, 0.0, 0.0)
ob_cube_002.scale = (0.6852, 0.4474, 0.9505)
_m = ob_cube_002.modifiers.new('Solidify', 'SOLIDIFY')
_m.thickness = 0.2
ob_cube_001.location = (0.0, 1.618, 0.8652)
ob_cube_001.rotation_euler = (0.4142, -8.936e-17, -1.878e-17)
ob_cube_001.scale = (0.2978, 0.2978, 0.2978)

# ---- collection membership
col_collection.objects.link(ob_cube)
col_collection.objects.link(ob_cube_002)
col_collection.objects.link(ob_cube_001)

# ---- scene / render settings (as saved in the file)
scene.frame_start = 1; scene.frame_end = 250; scene.frame_set(1)
scene.render.engine = 'BLENDER_EEVEE_NEXT'
scene.cycles.sampling_pattern = 'TABULATED_SOBOL'
scene.view_settings.view_transform = 'Filmic'
bpy.context.view_layer.update()

# ---- added for rendering (the .blend has no active camera and no usable light): camera, sun
cam_auto = bpy.data.cameras.new('AutoCamera')
cam_auto.lens = 50.0
cam_auto.sensor_width = 36.0
cam_auto.clip_end = 1000.0
ob_auto_camera = bpy.data.objects.new('AutoCamera', cam_auto)
scene.collection.objects.link(ob_auto_camera)
ob_auto_camera.location = (5.54043, -5.77113, 7.08045)
ob_auto_camera.rotation_euler = (1.09748, -7.21219e-08, 0.694738)
scene.camera = ob_auto_camera
light_auto_sun = bpy.data.lights.new('AutoSun', 'SUN')
light_auto_sun.energy = 3.0
light_auto_sun.angle = 0.0523599
ob_auto_sun = bpy.data.objects.new('AutoSun', light_auto_sun)
scene.collection.objects.link(ob_auto_sun)
ob_auto_sun.rotation_euler = (0.872665, 0.174533, 0.523599)
bpy.context.view_layer.update()
